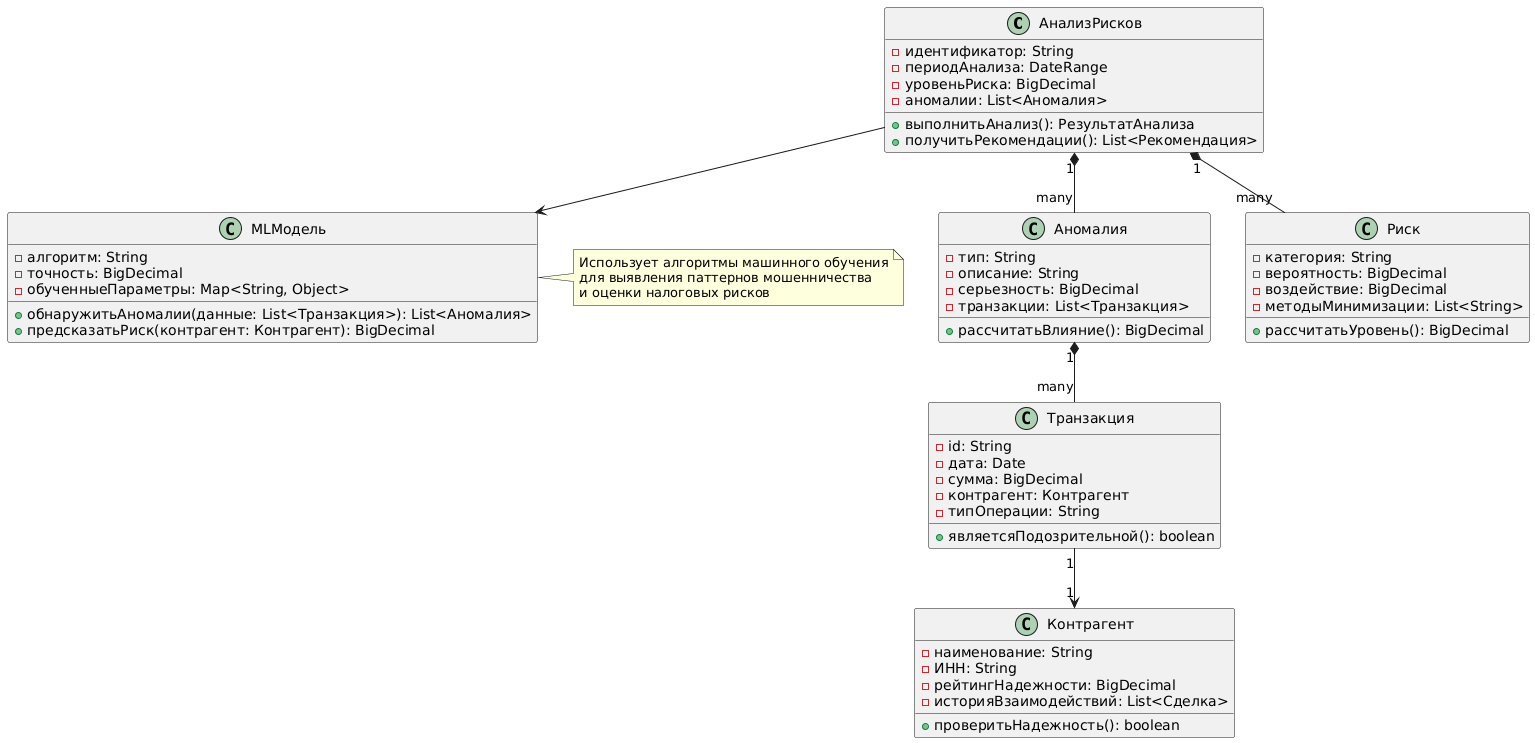

The diagram above was rendered by PlantUML. Its source (embedded in the PNG):
@startuml
class АнализРисков {
  - идентификатор: String
  - периодАнализа: DateRange
  - уровеньРиска: BigDecimal
  - аномалии: List<Аномалия>
  + выполнитьАнализ(): РезультатАнализа
  + получитьРекомендации(): List<Рекомендация>
}

class Транзакция {
  - id: String
  - дата: Date
  - сумма: BigDecimal
  - контрагент: Контрагент
  - типОперации: String
  + являетсяПодозрительной(): boolean
}

class Аномалия {
  - тип: String
  - описание: String
  - серьезность: BigDecimal
  - транзакции: List<Транзакция>
  + рассчитатьВлияние(): BigDecimal
}

class Риск {
  - категория: String
  - вероятность: BigDecimal
  - воздействие: BigDecimal
  - методыМинимизации: List<String>
  + рассчитатьУровень(): BigDecimal
}

class Контрагент {
  - наименование: String
  - ИНН: String
  - рейтингНадежности: BigDecimal
  - историяВзаимодействий: List<Сделка>
  + проверитьНадежность(): boolean
}

class MLМодель {
  - алгоритм: String
  - точность: BigDecimal
  - обученныеПараметры: Map<String, Object>
  + обнаружитьАномалии(данные: List<Транзакция>): List<Аномалия>
  + предсказатьРиск(контрагент: Контрагент): BigDecimal
}

АнализРисков "1" *-- "many" Аномалия
АнализРисков "1" *-- "many" Риск
Аномалия "1" *-- "many" Транзакция
Транзакция "1" --> "1" Контрагент
АнализРисков --> MLМодель

note right of MLМодель
  Использует алгоритмы машинного обучения
  для выявления паттернов мошенничества
  и оценки налоговых рисков
end note
@enduml